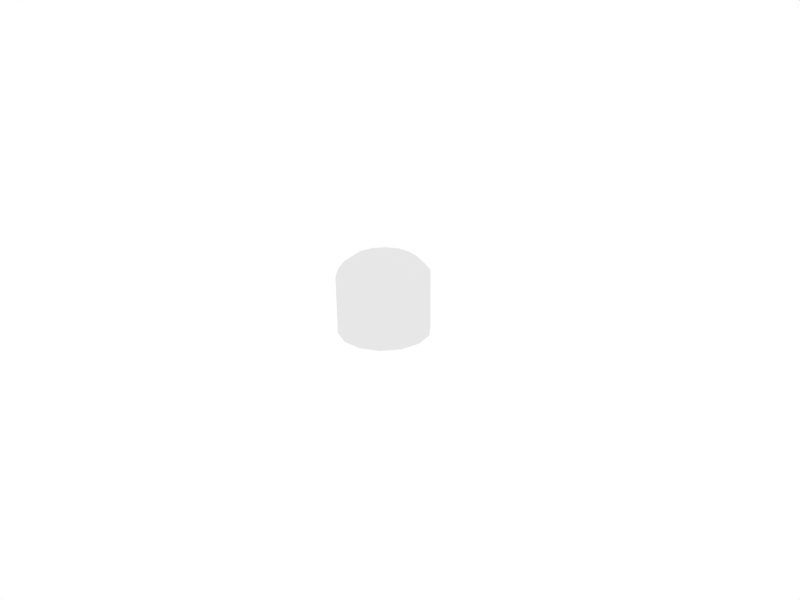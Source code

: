 # Source: Bullet.blend  (saved by Blender 2.74.0; exported with 4.5.12 LTS)
import bpy
from mathutils import Matrix  # noqa: F401  (used for matrix-valued properties, if any)

bpy.ops.wm.read_factory_settings(use_empty=True)
scene = bpy.context.scene
scene.name = 'Scene'

# ---- collections
col_collection_1 = bpy.data.collections.new('Collection 1'); scene.collection.children.link(col_collection_1)
col_collection_11 = bpy.data.collections.new('Collection 11'); scene.collection.children.link(col_collection_11)
col_collection_11.hide_render = True
col_collection_11.hide_viewport = True

# ---- materials (node trees are filled in below, after node groups)
mat_shadow_only = bpy.data.materials.new('shadow_only')
mat_shadow_only.alpha_threshold = 0.0
mat_shadow_only.use_transparent_shadow = False
mat_shadow_only.roughness = 0.5
mat_shadow_only.line_color = (0.0, 0.0, 0.0, 1.0)

# ---- material node trees

# ---- world
world_world = bpy.data.worlds.new('World'); scene.world = world_world
world_world.color = (1.0, 1.0, 1.0)
world_world.use_sun_shadow = False
world_world.sun_shadow_jitter_overblur = 0.0
world_world.cycles.sampling_method = 'MANUAL'
world_world.cycles.sample_map_resolution = 256
world_world.light_settings.ao_factor = 0.5

# ---- cameras
cam_camera = bpy.data.cameras.new('Camera')
cam_camera.lens = 35.0
cam_camera.sensor_width = 32.0
cam_camera.sensor_height = 18.0
cam_camera.ortho_scale = 7.314
cam_camera.dof.focus_distance = 0.0
cam_camera.dof.aperture_fstop = 128.0

# ---- lights
light_lamp = bpy.data.lights.new('Lamp', 'POINT')
light_lamp.transmission_factor = 0.0
light_lamp.cutoff_distance = 30.0
light_lamp.energy = 85.0
light_lamp.shadow_buffer_clip_start = 1.001
light_lamp.shadow_soft_size = 1.0
light_lamp.shadow_maximum_resolution = 0.006
light_lamp.use_absolute_resolution = True
light_lamp.cycles.use_multiple_importance_sampling = False

# ---- meshes
me_cylinder = bpy.data.meshes.new('Cylinder')
me_cylinder.from_pydata([(0.0, 1.0, -0.3055), (0.0, 1.0, 1.0), (0.4339, 0.901, -0.3055), (0.4339, 0.901, 1.0), (0.7818, 0.6235, -0.3055), (0.7818, 0.6235, 1.0), (0.9749, 0.2225, -0.3055), (0.9749, 0.2225, 1.0), (0.9749, -0.2225, -0.3055), (0.9749, -0.2225, 1.0), (0.7818, -0.6235, -0.3055), (0.7818, -0.6235, 1.0), (0.4339, -0.901, -0.3055), (0.4339, -0.901, 1.0), (1.51e-07, -1.0, -0.3055), (1.51e-07, -1.0, 1.0), (-0.4339, -0.901, -0.3055), (-0.4339, -0.901, 1.0), (-0.7818, -0.6235, -0.3055), (-0.7818, -0.6235, 1.0), (-0.9749, -0.2225, -0.3055), (-0.9749, -0.2225, 1.0), (-0.9749, 0.2225, -0.3055), (-0.9749, 0.2225, 1.0), (-0.7818, 0.6235, -0.3055), (-0.7818, 0.6235, 1.0), (-0.4339, 0.901, -0.3055), (-0.4339, 0.901, 1.0), (0.3684, 0.765, 1.187), (1.349e-08, 0.8491, 1.187), (0.6638, 0.5294, 1.187), (0.8278, 0.1889, 1.187), (0.8278, -0.1889, 1.187), (0.6638, -0.5294, 1.187), (0.3684, -0.765, 1.187), (1.417e-07, -0.8491, 1.187), (-0.3684, -0.765, 1.187), (-0.6638, -0.5294, 1.187), (-0.8278, -0.1889, 1.187), (-0.8278, 0.1889, 1.187), (-0.6638, 0.5294, 1.187), (-0.3684, 0.765, 1.187), (0.2829, 0.5874, 1.328), (3.754e-08, 0.652, 1.328), (0.5097, 0.4065, 1.328), (0.6356, 0.1451, 1.328), (0.6356, -0.1451, 1.328), (0.5097, -0.4065, 1.328), (0.2829, -0.5874, 1.328), (1.36e-07, -0.652, 1.328), (-0.2829, -0.5874, 1.328), (-0.5097, -0.4065, 1.328), (-0.6356, -0.1451, 1.328), (-0.6356, 0.1451, 1.328), (-0.5097, 0.4065, 1.328), (-0.2829, 0.5874, 1.328), (0.1054, 0.2188, 1.441), (9.434e-08, 0.2429, 1.441), (0.1899, 0.1514, 1.441), (0.2368, 0.05405, 1.441), (0.2368, -0.05405, 1.441), (0.1899, -0.1514, 1.441), (0.1054, -0.2188, 1.441), (1.31e-07, -0.2429, 1.441), (-0.1054, -0.2188, 1.441), (-0.1899, -0.1514, 1.441), (-0.2368, -0.05405, 1.441), (-0.2368, 0.05405, 1.441), (-0.1899, 0.1514, 1.441), (-0.1054, 0.2188, 1.441)], [], [(0, 1, 3, 2), (2, 3, 5, 4), (4, 5, 7, 6), (6, 7, 9, 8), (8, 9, 11, 10), (10, 11, 13, 12), (12, 13, 15, 14), (14, 15, 17, 16), (16, 17, 19, 18), (18, 19, 21, 20), (20, 21, 23, 22), (22, 23, 25, 24), (1, 27, 41, 29), (26, 27, 1, 0), (24, 25, 27, 26), (0, 2, 4, 6, 8, 10, 12, 14, 16, 18, 20, 22, 24, 26), (29, 41, 55, 43), (27, 25, 40, 41), (25, 23, 39, 40), (23, 21, 38, 39), (21, 19, 37, 38), (19, 17, 36, 37), (17, 15, 35, 36), (15, 13, 34, 35), (13, 11, 33, 34), (11, 9, 32, 33), (9, 7, 31, 32), (7, 5, 30, 31), (5, 3, 28, 30), (3, 1, 29, 28), (43, 55, 69, 57), (41, 40, 54, 55), (40, 39, 53, 54), (39, 38, 52, 53), (38, 37, 51, 52), (37, 36, 50, 51), (36, 35, 49, 50), (35, 34, 48, 49), (34, 33, 47, 48), (33, 32, 46, 47), (32, 31, 45, 46), (31, 30, 44, 45), (30, 28, 42, 44), (28, 29, 43, 42), (56, 57, 69, 68, 67, 66, 65, 64, 63, 62, 61, 60, 59, 58), (55, 54, 68, 69), (54, 53, 67, 68), (53, 52, 66, 67), (52, 51, 65, 66), (51, 50, 64, 65), (50, 49, 63, 64), (49, 48, 62, 63), (48, 47, 61, 62), (47, 46, 60, 61), (46, 45, 59, 60), (45, 44, 58, 59), (44, 42, 56, 58), (42, 43, 57, 56)])
me_cylinder.use_remesh_preserve_volume = False
me_cylinder.use_remesh_preserve_attributes = False
me_cylinder.use_mirror_vertex_groups = False
me_cylinder.update()
me_plane = bpy.data.meshes.new('Plane')
me_plane.from_pydata([(1.0, 1.0, 0.0), (1.0, -1.0, 0.0), (-1.0, -1.0, 0.0), (-1.0, 1.0, 0.0)], [], [(0, 3, 2, 1)])
me_plane.materials.append(mat_shadow_only)
me_plane.use_remesh_preserve_volume = False
me_plane.use_remesh_preserve_attributes = False
me_plane.use_mirror_vertex_groups = False
me_plane.update()

# ---- objects
ob_cylinder = bpy.data.objects.new('Cylinder', me_cylinder)
ob_lamp = bpy.data.objects.new('Lamp', light_lamp)
ob_camera = bpy.data.objects.new('Camera', cam_camera)
ob_plane = bpy.data.objects.new('Plane', me_plane)

# ---- transforms, parenting, visibility, modifiers, constraints
ob_cylinder.location = (5.96e-08, 0.0005075, 0.02249)
ob_cylinder.lineart.crease_threshold = 0.0
ob_lamp.location = (9.948, 6.037, 29.96)
ob_lamp.rotation_euler = (0.6503, 0.05522, 1.866)
ob_lamp.lock_rotations_4d = False
ob_lamp.empty_display_type = 'ARROWS'
ob_lamp.color = (0.0, 0.0, 0.0, 0.0)
ob_lamp.hide_select = True
ob_lamp.lineart.crease_threshold = 0.0
ob_camera.location = (8.742, -14.37, 8.049)
ob_camera.rotation_euler = (1.144, 0.01097, 0.5213)
ob_camera.lock_rotations_4d = False
ob_camera.empty_display_type = 'ARROWS'
ob_camera.color = (0.0, 0.0, 0.0, 0.0)
ob_camera.hide_select = True
ob_camera.display_type = 'WIRE'
ob_camera.lineart.crease_threshold = 0.0
ob_plane.location = (0.0, 0.0, 0.0)
ob_plane.scale = (9.631, 9.631, 9.631)
ob_plane.hide_select = True
ob_plane.lineart.crease_threshold = 0.0

# ---- collection membership
col_collection_1.objects.link(ob_cylinder)
col_collection_1.objects.link(ob_lamp)
col_collection_1.objects.link(ob_camera)
col_collection_11.objects.link(ob_plane)

# ---- scene / render settings (as saved in the file)
scene.camera = ob_camera
scene.frame_start = 1; scene.frame_end = 250; scene.frame_set(1)
scene.render.engine = 'BLENDER_EEVEE_NEXT'
scene.render.image_settings.file_format = 'JPEG'
scene.render.image_settings.color_mode = 'RGB'
scene.render.image_settings.compression = 90
scene.render.resolution_x = 640
scene.render.resolution_y = 480
scene.render.fps = 15
scene.render.dither_intensity = 0.0
scene.render.bake_margin = 2
scene.render.bake_bias = 0.0
scene.cycles.use_denoising = False
scene.cycles.samples = 10
scene.cycles.sampling_pattern = 'TABULATED_SOBOL'
scene.cycles.light_sampling_threshold = 0.0
scene.cycles.use_adaptive_sampling = False
scene.cycles.use_light_tree = False
scene.cycles.blur_glossy = 0.0
scene.cycles.volume_bounces = 1
scene.cycles.pixel_filter_type = 'GAUSSIAN'
scene.cycles.sample_clamp_indirect = 0.0
scene.view_settings.view_transform = 'Standard'
bpy.context.view_layer.update()
